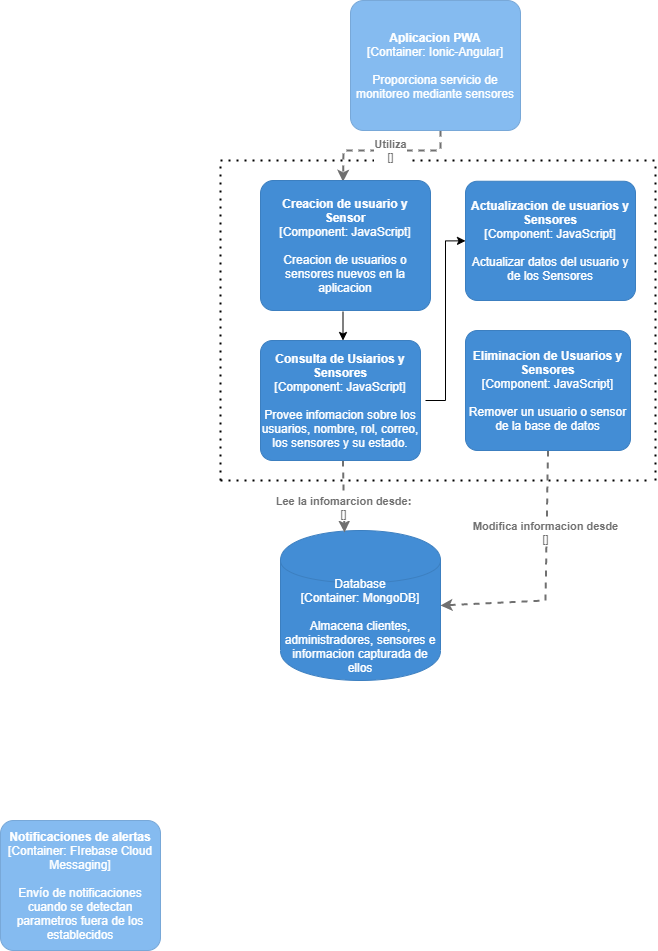

The diagram above was exported from draw.io. Its source (the exported page's mxGraphModel, read from the mxfile embedded in the PNG):
<mxGraphModel dx="820" dy="575" grid="1" gridSize="10" guides="1" tooltips="1" connect="1" arrows="1" fold="1" page="1" pageScale="1" pageWidth="827" pageHeight="1169" math="0" shadow="0">
  <root>
    <mxCell id="0" />
    <mxCell id="1" parent="0" />
    <object placeholders="1" c4Name="Notificaciones de alertas" c4Type="Container" c4Technology="FIrebase Cloud Messaging" c4Description="Envío de notificaciones cuando se detectan parametros fuera de los establecidos" label="&lt;b&gt;%c4Name%&lt;/b&gt;&lt;div&gt;[%c4Type%: %c4Technology%]&lt;/div&gt;&lt;br&gt;&lt;div&gt;%c4Description%&lt;/div&gt;" id="2">
      <mxCell style="rounded=1;whiteSpace=wrap;html=1;labelBackgroundColor=none;fillColor=#85BBF0;fontColor=#ffffff;align=center;arcSize=10;strokeColor=#78A8D8;metaEdit=1;metaData={&quot;c4Type&quot;:{&quot;editable&quot;:false}};points=[[0.25,0,0],[0.5,0,0],[0.75,0,0],[1,0.25,0],[1,0.5,0],[1,0.75,0],[0.75,1,0],[0.5,1,0],[0.25,1,0],[0,0.75,0],[0,0.5,0],[0,0.25,0]];" parent="1" vertex="1">
        <mxGeometry x="40" y="860" width="160" height="130" as="geometry" />
      </mxCell>
    </object>
    <mxCell id="15" style="edgeStyle=orthogonalEdgeStyle;rounded=0;orthogonalLoop=1;jettySize=auto;html=1;exitX=0.5;exitY=1;exitDx=0;exitDy=0;exitPerimeter=0;entryX=0.5;entryY=0;entryDx=0;entryDy=0;entryPerimeter=0;" parent="1" edge="1">
      <mxGeometry relative="1" as="geometry">
        <mxPoint x="382.5" y="351.25" as="sourcePoint" />
        <mxPoint x="382.5" y="380" as="targetPoint" />
      </mxGeometry>
    </mxCell>
    <object placeholders="1" c4Type="Database" c4Technology="MongoDB" c4Description="Almacena clientes, administradores, sensores e informacion capturada de ellos" label="%c4Type%&lt;div&gt;[Container:&amp;nbsp;%c4Technology%]&lt;/div&gt;&lt;br&gt;&lt;div&gt;%c4Description%&lt;/div&gt;" id="6">
      <mxCell style="shape=cylinder;whiteSpace=wrap;html=1;boundedLbl=1;rounded=0;labelBackgroundColor=none;fillColor=#438DD5;fontSize=12;fontColor=#ffffff;align=center;strokeColor=#3C7FC0;metaEdit=1;points=[[0.5,0,0],[1,0.25,0],[1,0.5,0],[1,0.75,0],[0.5,1,0],[0,0.75,0],[0,0.5,0],[0,0.25,0]];metaData={&quot;c4Type&quot;:{&quot;editable&quot;:false}};" parent="1" vertex="1">
        <mxGeometry x="320" y="570" width="160" height="150" as="geometry" />
      </mxCell>
    </object>
    <mxCell id="7" value="" style="endArrow=none;dashed=1;html=1;dashPattern=1 3;strokeWidth=2;" parent="1" edge="1">
      <mxGeometry width="50" height="50" relative="1" as="geometry">
        <mxPoint x="260" y="520" as="sourcePoint" />
        <mxPoint x="260" y="200" as="targetPoint" />
      </mxGeometry>
    </mxCell>
    <mxCell id="8" value="" style="endArrow=none;dashed=1;html=1;dashPattern=1 3;strokeWidth=2;" parent="1" edge="1">
      <mxGeometry width="50" height="50" relative="1" as="geometry">
        <mxPoint x="260" y="200" as="sourcePoint" />
        <mxPoint x="695" y="200" as="targetPoint" />
      </mxGeometry>
    </mxCell>
    <mxCell id="9" value="" style="endArrow=none;dashed=1;html=1;dashPattern=1 3;strokeWidth=2;" parent="1" edge="1">
      <mxGeometry width="50" height="50" relative="1" as="geometry">
        <mxPoint x="695" y="520" as="sourcePoint" />
        <mxPoint x="695" y="200" as="targetPoint" />
      </mxGeometry>
    </mxCell>
    <mxCell id="10" value="" style="endArrow=none;dashed=1;html=1;dashPattern=1 3;strokeWidth=2;" parent="1" edge="1">
      <mxGeometry width="50" height="50" relative="1" as="geometry">
        <mxPoint x="260" y="520" as="sourcePoint" />
        <mxPoint x="690" y="520" as="targetPoint" />
      </mxGeometry>
    </mxCell>
    <mxCell id="38" style="edgeStyle=orthogonalEdgeStyle;rounded=0;orthogonalLoop=1;jettySize=auto;html=1;entryX=0;entryY=0.5;entryDx=0;entryDy=0;entryPerimeter=0;" edge="1" parent="1" target="37">
      <mxGeometry relative="1" as="geometry">
        <mxPoint x="465" y="440" as="sourcePoint" />
      </mxGeometry>
    </mxCell>
    <object placeholders="1" c4Type="Relationship" c4Technology="" c4Description="Lee la infomarcion desde:" label="&lt;div style=&quot;text-align: left&quot;&gt;&lt;div style=&quot;text-align: center&quot;&gt;&lt;b&gt;%c4Description%&lt;/b&gt;&lt;/div&gt;&lt;div style=&quot;text-align: center&quot;&gt;[%c4Technology%]&lt;/div&gt;&lt;/div&gt;" id="14">
      <mxCell style="edgeStyle=none;rounded=0;html=1;entryX=0.4;entryY=0.013;jettySize=auto;orthogonalLoop=1;strokeColor=#707070;strokeWidth=2;fontColor=#707070;jumpStyle=none;dashed=1;metaEdit=1;metaData={&quot;c4Type&quot;:{&quot;editable&quot;:false}};entryDx=0;entryDy=0;entryPerimeter=0;exitX=0.5;exitY=1;exitDx=0;exitDy=0;exitPerimeter=0;" parent="1" target="6" edge="1">
        <mxGeometry x="0.2941" width="160" relative="1" as="geometry">
          <mxPoint x="382.5" y="500" as="sourcePoint" />
          <mxPoint x="380" y="570" as="targetPoint" />
          <mxPoint as="offset" />
        </mxGeometry>
      </mxCell>
    </object>
    <object placeholders="1" c4Type="Relationship" c4Technology="" c4Description="Utiliza" label="&lt;div style=&quot;text-align: left&quot;&gt;&lt;div style=&quot;text-align: center&quot;&gt;&lt;b&gt;%c4Description%&lt;/b&gt;&lt;/div&gt;&lt;div style=&quot;text-align: center&quot;&gt;[%c4Technology%]&lt;/div&gt;&lt;/div&gt;" id="17">
      <mxCell style="edgeStyle=none;rounded=0;html=1;entryX=0.5;entryY=0;jettySize=auto;orthogonalLoop=1;strokeColor=#707070;strokeWidth=2;fontColor=#707070;jumpStyle=none;dashed=1;metaEdit=1;metaData={&quot;c4Type&quot;:{&quot;editable&quot;:false}};exitX=0.5;exitY=1;exitDx=0;exitDy=0;exitPerimeter=0;entryDx=0;entryDy=0;entryPerimeter=0;" parent="1" edge="1">
        <mxGeometry x="-0.0588" width="160" relative="1" as="geometry">
          <mxPoint x="480" y="170" as="sourcePoint" />
          <mxPoint x="382.5" y="221.25" as="targetPoint" />
          <Array as="points">
            <mxPoint x="480" y="180" />
            <mxPoint x="480" y="190" />
            <mxPoint x="383" y="190" />
          </Array>
          <mxPoint as="offset" />
        </mxGeometry>
      </mxCell>
    </object>
    <object placeholders="1" c4Type="Relationship" c4Technology="" c4Description="Modifica informacion desde" label="&lt;div style=&quot;text-align: left&quot;&gt;&lt;div style=&quot;text-align: center&quot;&gt;&lt;b&gt;%c4Description%&lt;/b&gt;&lt;/div&gt;&lt;div style=&quot;text-align: center&quot;&gt;[%c4Technology%]&lt;/div&gt;&lt;/div&gt;" id="20">
      <mxCell style="edgeStyle=none;rounded=0;html=1;jettySize=auto;orthogonalLoop=1;strokeColor=#707070;strokeWidth=2;fontColor=#707070;jumpStyle=none;dashed=1;metaEdit=1;metaData={&quot;c4Type&quot;:{&quot;editable&quot;:false}};exitX=0.5;exitY=1;exitDx=0;exitDy=0;exitPerimeter=0;" parent="1" edge="1">
        <mxGeometry x="-0.3572" y="-1" width="160" relative="1" as="geometry">
          <mxPoint x="587.5" y="490" as="sourcePoint" />
          <mxPoint x="480" y="645" as="targetPoint" />
          <Array as="points">
            <mxPoint x="585" y="640" />
          </Array>
          <mxPoint as="offset" />
        </mxGeometry>
      </mxCell>
    </object>
    <object placeholders="1" c4Name="Eliminacion de Usuarios y Sensores" c4Type="Component" c4Technology="JavaScript" c4Description="Remover un usuario o sensor de la base de datos" label="&lt;b&gt;%c4Name%&lt;/b&gt;&lt;div&gt;[%c4Type%: %c4Technology%]&lt;/div&gt;&lt;br&gt;&lt;div&gt;%c4Description%&lt;/div&gt;" id="36">
      <mxCell style="rounded=1;whiteSpace=wrap;html=1;labelBackgroundColor=none;fillColor=#438DD5;fontColor=#ffffff;align=center;arcSize=10;strokeColor=#3C7FC0;metaEdit=1;metaData={&quot;c4Type&quot;:{&quot;editable&quot;:false}};points=[[0.25,0,0],[0.5,0,0],[0.75,0,0],[1,0.25,0],[1,0.5,0],[1,0.75,0],[0.75,1,0],[0.5,1,0],[0.25,1,0],[0,0.75,0],[0,0.5,0],[0,0.25,0]];" vertex="1" parent="1">
        <mxGeometry x="505" y="370" width="165" height="120" as="geometry" />
      </mxCell>
    </object>
    <object placeholders="1" c4Name="Actualizacion de usuarios y Sensores" c4Type="Component" c4Technology="JavaScript" c4Description="Actualizar datos del usuario y de los Sensores" label="&lt;b&gt;%c4Name%&lt;/b&gt;&lt;div&gt;[%c4Type%: %c4Technology%]&lt;/div&gt;&lt;br&gt;&lt;div&gt;%c4Description%&lt;/div&gt;" id="37">
      <mxCell style="rounded=1;whiteSpace=wrap;html=1;labelBackgroundColor=none;fillColor=#438DD5;fontColor=#ffffff;align=center;arcSize=10;strokeColor=#3C7FC0;metaEdit=1;metaData={&quot;c4Type&quot;:{&quot;editable&quot;:false}};points=[[0.25,0,0],[0.5,0,0],[0.75,0,0],[1,0.25,0],[1,0.5,0],[1,0.75,0],[0.75,1,0],[0.5,1,0],[0.25,1,0],[0,0.75,0],[0,0.5,0],[0,0.25,0]];" vertex="1" parent="1">
        <mxGeometry x="505" y="220.75" width="170" height="119.25" as="geometry" />
      </mxCell>
    </object>
    <object placeholders="1" c4Name="Consulta de Usiarios y Sensores" c4Type="Component" c4Technology="JavaScript" c4Description="Provee infomacion sobre los usuarios, nombre, rol, correo, los sensores y su estado." label="&lt;b&gt;%c4Name%&lt;/b&gt;&lt;div&gt;[%c4Type%: %c4Technology%]&lt;/div&gt;&lt;br&gt;&lt;div&gt;%c4Description%&lt;/div&gt;" id="39">
      <mxCell style="rounded=1;whiteSpace=wrap;html=1;labelBackgroundColor=none;fillColor=#438DD5;fontColor=#ffffff;align=center;arcSize=10;strokeColor=#3C7FC0;metaEdit=1;metaData={&quot;c4Type&quot;:{&quot;editable&quot;:false}};points=[[0.25,0,0],[0.5,0,0],[0.75,0,0],[1,0.25,0],[1,0.5,0],[1,0.75,0],[0.75,1,0],[0.5,1,0],[0.25,1,0],[0,0.75,0],[0,0.5,0],[0,0.25,0]];" vertex="1" parent="1">
        <mxGeometry x="300" y="380" width="160" height="120" as="geometry" />
      </mxCell>
    </object>
    <object placeholders="1" c4Name="Creacion de usuario y Sensor" c4Type="Component" c4Technology="JavaScript" c4Description="Creacion de usuarios o sensores nuevos en la aplicacion" label="&lt;b&gt;%c4Name%&lt;/b&gt;&lt;div&gt;[%c4Type%: %c4Technology%]&lt;/div&gt;&lt;br&gt;&lt;div&gt;%c4Description%&lt;/div&gt;" id="40">
      <mxCell style="rounded=1;whiteSpace=wrap;html=1;labelBackgroundColor=none;fillColor=#438DD5;fontColor=#ffffff;align=center;arcSize=10;strokeColor=#3C7FC0;metaEdit=1;metaData={&quot;c4Type&quot;:{&quot;editable&quot;:false}};points=[[0.25,0,0],[0.5,0,0],[0.75,0,0],[1,0.25,0],[1,0.5,0],[1,0.75,0],[0.75,1,0],[0.5,1,0],[0.25,1,0],[0,0.75,0],[0,0.5,0],[0,0.25,0]];" vertex="1" parent="1">
        <mxGeometry x="300" y="220" width="170" height="130" as="geometry" />
      </mxCell>
    </object>
    <object placeholders="1" c4Name="Aplicacion PWA" c4Type="Container" c4Technology="Ionic-Angular" c4Description="Proporciona servicio de monitoreo mediante sensores" label="&lt;b&gt;%c4Name%&lt;/b&gt;&lt;div&gt;[%c4Type%: %c4Technology%]&lt;/div&gt;&lt;br&gt;&lt;div&gt;%c4Description%&lt;/div&gt;" id="41">
      <mxCell style="rounded=1;whiteSpace=wrap;html=1;labelBackgroundColor=none;fillColor=#85BBF0;fontColor=#ffffff;align=center;arcSize=10;strokeColor=#78A8D8;metaEdit=1;metaData={&quot;c4Type&quot;:{&quot;editable&quot;:false}};points=[[0.25,0,0],[0.5,0,0],[0.75,0,0],[1,0.25,0],[1,0.5,0],[1,0.75,0],[0.75,1,0],[0.5,1,0],[0.25,1,0],[0,0.75,0],[0,0.5,0],[0,0.25,0]];" vertex="1" parent="1">
        <mxGeometry x="390" y="40" width="170" height="130" as="geometry" />
      </mxCell>
    </object>
  </root>
</mxGraphModel>